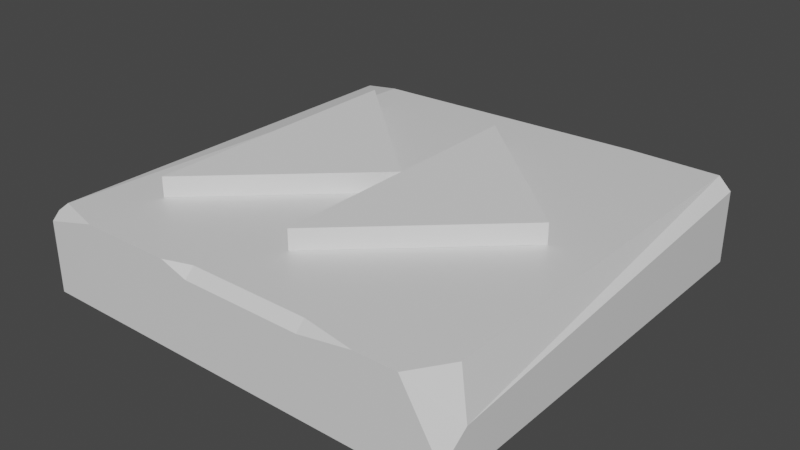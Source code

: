 # Source: scrambler.blend  (saved by Blender 2.93.20; exported with 4.5.12 LTS)
import bpy
from mathutils import Matrix  # noqa: F401  (used for matrix-valued properties, if any)

bpy.ops.wm.read_factory_settings(use_empty=True)
scene = bpy.context.scene
scene.name = 'Scene'

# ---- collections
col_collection = bpy.data.collections.new('Collection'); scene.collection.children.link(col_collection)

# ---- materials (node trees are filled in below, after node groups)
mat_rock = bpy.data.materials.new('rock')
mat_rock.alpha_threshold = 0.0
mat_rock.use_transparent_shadow = False
mat_rock.line_color = (0.0, 0.0, 0.0, 1.0)

# ---- material node trees
mat_rock.use_nodes = True; mat_rock.node_tree.nodes.clear()
_N = mat_rock.node_tree.nodes; _L = mat_rock.node_tree.links
n0 = _N.new('ShaderNodeOutputMaterial'); n0.name = 'Material Output'; n0.location = (300, 300)
n1 = _N.new('ShaderNodeBsdfPrincipled'); n1.name = 'Principled BSDF'; n1.location = (10, 300)
n1.distribution = 'GGX'
n1.subsurface_method = 'BURLEY'
n1.inputs[2].default_value = 0.4
n1.inputs[3].default_value = 1.45
n1.inputs[27].default_value = (0.0, 0.0, 0.0, 1.0)
n1.inputs[28].default_value = 1.0
_L.new(n1.outputs[0], n0.inputs[0])
n0.is_active_output = True

# ---- world
world_world = bpy.data.worlds.new('World'); scene.world = world_world
world_world.use_nodes = True; world_world.node_tree.nodes.clear()
_N = world_world.node_tree.nodes; _L = world_world.node_tree.links
n0 = _N.new('ShaderNodeOutputWorld'); n0.name = 'World Output'; n0.location = (300, 300)
n1 = _N.new('ShaderNodeBackground'); n1.name = 'Background'; n1.location = (10, 300)
n1.inputs[0].default_value = (0.05088, 0.05088, 0.05088, 1.0)
_L.new(n1.outputs[0], n0.inputs[0])
n0.is_active_output = True
world_world.color = (0.05088, 0.05088, 0.05088)
world_world.use_sun_shadow = False
world_world.sun_shadow_jitter_overblur = 0.0

# ---- meshes
me_cube = bpy.data.meshes.new('Cube')
me_cube.from_pydata([(0.5, 0.5, -0.2), (0.5, -0.5, -0.2), (-0.5, 0.5, -0.2), (-0.5, -0.5, -0.2), (0.4709, 0.5, 0.0), (0.5, 0.5, -0.02906), (-0.5, 0.5, -0.03962), (0.2506, 0.5, 0.0), (-0.5, -0.5, -0.03435), (-0.3713, -0.5, 0.0), (0.1902, -0.4785, 0.0), (0.1902, -0.5, -0.02148), (0.3173, -0.5, 0.0), (-0.09052, -0.5, -0.02148), (-0.09052, -0.4785, 0.0), (-0.1549, -0.5, 0.0), (0.5, -0.4335, -0.09964), (0.5, -0.5, -0.1476), (0.4125, -0.5, 0.0), (0.4709, -0.4132, 0.0), (-0.5, 0.477, -0.01664), (-0.4064, 0.4653, 0.0), (-0.4834, -0.4701, 0.0), (-0.5, -0.4823, -0.01664)], [], [(2, 0, 1, 3), (8, 9, 22, 23), (0, 5, 16, 17, 1), (4, 7, 21, 22, 9, 15, 14, 10, 12, 18, 19), (2, 6, 7, 4, 5, 0), (6, 20, 21, 7), (10, 11, 12), (13, 14, 15), (10, 14, 13, 11), (4, 19, 16, 5), (18, 17, 16, 19), (1, 17, 18, 12, 11, 13, 15, 9, 8, 3), (22, 21, 20, 23), (3, 8, 23, 20, 6, 2)])
_uv = me_cube.uv_layers.new(name='UVMap')
_uv.uv.foreach_set('vector', [0.125, 0.5, 0.375, 0.5, 0.375, 0.75, 0.125, 0.75, 0.5821, 0.0, 0.625, 0.9678, 0.8427, 0.7707, 0.7331, 0.3824, 0.375, 0.5, 0.5887, 0.5, 0.5005, 0.7334, 0.4404, 0.75, 0.375, 0.75, 0.6323, 0.5, 0.6873, 0.5, 0.8516, 0.5087, 0.8708, 0.7425, 0.8428, 0.75, 0.7887, 0.75, 0.7726, 0.7446, 0.7024, 0.7446, 0.6707, 0.75, 0.6469, 0.75, 0.6323, 0.7283, 0.375, 0.25, 0.5755, 0.25, 0.625, 0.4377, 0.625, 0.4927, 0.5887, 0.5, 0.375, 0.5, 0.5755, 0.25, 0.6042, 0.2443, 0.6328, 0.2725, 0.6873, 0.5, 0.625, 0.8274, 0.625, 0.8274, 0.625, 0.7957, 0.5981, 0.8976, 0.625, 0.8976, 0.625, 0.9137, 0.625, 0.8274, 0.625, 0.8976, 0.5981, 0.8976, 0.5981, 0.8274, 0.6323, 0.5, 0.6323, 0.7283, 0.5005, 0.7334, 0.5887, 0.5, 0.625, 0.7719, 0.4404, 0.75, 0.5005, 0.7334, 0.6366, 0.7523, 0.375, 0.75, 0.4404, 0.75, 0.625, 0.7719, 0.625, 0.7957, 0.5981, 0.8274, 0.5981, 0.8976, 0.625, 0.9137, 0.625, 0.9678, 0.5821, 1.0, 0.375, 1.0, 0.625, 0.008588, 0.6731, 0.2408, 0.6042, 0.2443, 0.6042, 0.004429, 0.375, 0.0, 0.5821, 0.0, 0.6042, 0.004429, 0.6042, 0.2443, 0.5755, 0.25, 0.375, 0.25])
me_cube.materials.append(mat_rock)
me_cube.use_remesh_preserve_volume = False
me_cube.use_remesh_preserve_attributes = False
me_cube.use_mirror_vertex_groups = False
me_cube.update()
me_cube_001 = bpy.data.meshes.new('Cube.001')
me_cube_001.from_pydata([(0.3615, 0.0, 0.04748), (0.3615, 0.0, 0.0003302), (0.003696, 0.3289, 0.04748), (0.003696, 0.3289, 0.0003302), (0.003696, -0.3289, 0.04748), (0.003696, -0.3289, 0.0003302), (0.003696, 0.0, 0.04748), (0.003696, 0.0, 0.0003302), (-0.3541, 0.3289, 0.04748), (-0.3541, 0.3289, 0.0003302), (-0.3541, -0.3289, 0.04748), (-0.3541, -0.3289, 0.0003302)], [], [(0, 4, 5, 1), (4, 2, 3, 5), (2, 0, 1, 3), (0, 2, 4), (5, 3, 1), (6, 10, 11, 7), (10, 8, 9, 11), (8, 6, 7, 9), (6, 8, 10), (11, 9, 7)])
_uv = me_cube_001.uv_layers.new(name='UVMap')
_uv.uv.foreach_set('vector', [0.375, 0.25, 0.375, 0.5, 0.625, 0.5, 0.625, 0.25, 0.375, 0.5, 0.375, 0.75, 0.625, 0.75, 0.625, 0.5, 0.375, 0.75, 0.375, 1.0, 0.625, 1.0, 0.625, 0.75, 0.125, 0.5, 0.375, 0.75, 0.375, 0.5, 0.625, 0.5, 0.625, 0.75, 0.875, 0.75, 0.375, 0.25, 0.375, 0.5, 0.625, 0.5, 0.625, 0.25, 0.375, 0.5, 0.375, 0.75, 0.625, 0.75, 0.625, 0.5, 0.375, 0.75, 0.375, 1.0, 0.625, 1.0, 0.625, 0.75, 0.125, 0.5, 0.375, 0.75, 0.375, 0.5, 0.625, 0.5, 0.625, 0.75, 0.875, 0.75])
me_cube_001.use_remesh_fix_poles = True
me_cube_001.use_remesh_preserve_attributes = False
me_cube_001.update()

# ---- objects
ob_tile = bpy.data.objects.new('tile', me_cube)
ob_symbol = bpy.data.objects.new('symbol', me_cube_001)

# ---- transforms, parenting, visibility, modifiers, constraints
ob_tile.location = (0.0, 0.0, 0.0)
ob_tile.lock_rotations_4d = False
ob_tile.empty_display_type = 'ARROWS'
ob_tile.lineart.crease_threshold = 0.0
ob_symbol.location = (0.0, 0.0, 0.0)

# ---- collection membership
col_collection.objects.link(ob_tile)
col_collection.objects.link(ob_symbol)

# ---- scene / render settings (as saved in the file)
scene.frame_start = 1; scene.frame_end = 250; scene.frame_set(1)
scene.render.engine = 'BLENDER_EEVEE_NEXT'
scene.cycles.use_denoising = False
scene.cycles.samples = 128
scene.cycles.sampling_pattern = 'TABULATED_SOBOL'
scene.cycles.use_adaptive_sampling = False
scene.cycles.use_light_tree = False
scene.view_settings.view_transform = 'Filmic'
bpy.context.view_layer.update()

# ---- added for rendering (the .blend has no active camera and no usable light): camera, sun
cam_auto = bpy.data.cameras.new('AutoCamera')
cam_auto.lens = 50.0
cam_auto.sensor_width = 36.0
cam_auto.clip_end = 1000.0
ob_auto_camera = bpy.data.objects.new('AutoCamera', cam_auto)
scene.collection.objects.link(ob_auto_camera)
ob_auto_camera.location = (1.32835, -1.59402, 0.986421)
ob_auto_camera.rotation_euler = (1.09748, -7.21219e-08, 0.694738)
scene.camera = ob_auto_camera
light_auto_sun = bpy.data.lights.new('AutoSun', 'SUN')
light_auto_sun.energy = 3.0
light_auto_sun.angle = 0.0523599
ob_auto_sun = bpy.data.objects.new('AutoSun', light_auto_sun)
scene.collection.objects.link(ob_auto_sun)
ob_auto_sun.rotation_euler = (0.872665, 0.174533, 0.523599)
bpy.context.view_layer.update()
